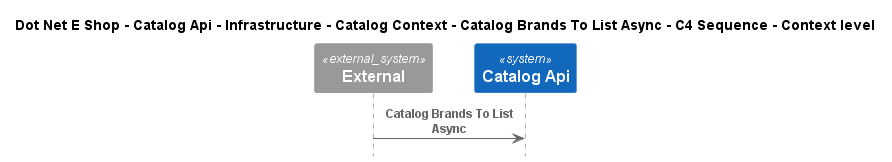

The diagram above was rendered by PlantUML. Its source (embedded in the PNG):
@startuml
!include ..\..\..\..\..\..\..\..\..\.c4s\C4_Sequence.puml

title Dot Net E Shop - Catalog Api - Infrastructure - Catalog Context - Catalog Brands To List Async - C4 Sequence - Context level

System_Ext(C4InterFlow.SoftwareSystems.ExternalSystem, "External", "")
System(DotNetEShop.SoftwareSystems.CatalogApi, "Catalog Api", "")

Rel(C4InterFlow.SoftwareSystems.ExternalSystem, DotNetEShop.SoftwareSystems.CatalogApi, "Catalog Brands To List Async")


@enduml